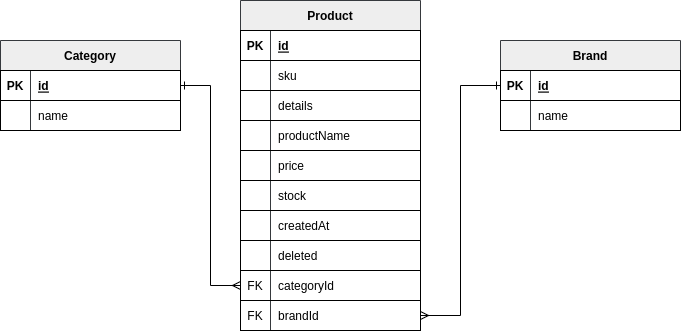

The diagram above was exported from draw.io. Its source (the exported page's mxGraphModel, read from the mxfile embedded in the PNG):
<mxGraphModel dx="678" dy="798" grid="1" gridSize="10" guides="1" tooltips="1" connect="1" arrows="1" fold="1" page="1" pageScale="1" pageWidth="850" pageHeight="1100" math="0" shadow="0">
  <root>
    <mxCell id="0" />
    <mxCell id="1" parent="0" />
    <mxCell id="sQ2bBiJzHqTdBay8zNj9-25" value="" style="shape=partialRectangle;connectable=0;fillColor=none;top=0;left=0;bottom=0;right=0;editable=1;overflow=hidden;" parent="1" vertex="1">
      <mxGeometry x="120" y="330" width="50" height="30" as="geometry">
        <mxRectangle width="50" height="30" as="alternateBounds" />
      </mxGeometry>
    </mxCell>
    <mxCell id="sQ2bBiJzHqTdBay8zNj9-68" value="Product" style="shape=table;startSize=30;container=1;collapsible=1;childLayout=tableLayout;fixedRows=1;rowLines=0;fontStyle=1;align=center;resizeLast=1;fillColor=#eeeeee;strokeColor=#36393d;" parent="1" vertex="1">
      <mxGeometry x="310" y="200" width="180" height="330" as="geometry" />
    </mxCell>
    <mxCell id="sQ2bBiJzHqTdBay8zNj9-69" value="" style="shape=tableRow;horizontal=0;startSize=0;swimlaneHead=0;swimlaneBody=0;fillColor=none;collapsible=0;dropTarget=0;points=[[0,0.5],[1,0.5]];portConstraint=eastwest;top=0;left=0;right=0;bottom=1;" parent="sQ2bBiJzHqTdBay8zNj9-68" vertex="1">
      <mxGeometry y="30" width="180" height="30" as="geometry" />
    </mxCell>
    <mxCell id="sQ2bBiJzHqTdBay8zNj9-70" value="PK" style="shape=partialRectangle;connectable=0;fillColor=none;top=0;left=0;bottom=0;right=0;fontStyle=1;overflow=hidden;" parent="sQ2bBiJzHqTdBay8zNj9-69" vertex="1">
      <mxGeometry width="30" height="30" as="geometry">
        <mxRectangle width="30" height="30" as="alternateBounds" />
      </mxGeometry>
    </mxCell>
    <mxCell id="sQ2bBiJzHqTdBay8zNj9-71" value="id" style="shape=partialRectangle;connectable=0;fillColor=none;top=0;left=0;bottom=0;right=0;align=left;spacingLeft=6;fontStyle=5;overflow=hidden;" parent="sQ2bBiJzHqTdBay8zNj9-69" vertex="1">
      <mxGeometry x="30" width="150" height="30" as="geometry">
        <mxRectangle width="150" height="30" as="alternateBounds" />
      </mxGeometry>
    </mxCell>
    <mxCell id="sQ2bBiJzHqTdBay8zNj9-72" value="" style="shape=tableRow;horizontal=0;startSize=0;swimlaneHead=0;swimlaneBody=0;fillColor=none;collapsible=0;dropTarget=0;points=[[0,0.5],[1,0.5]];portConstraint=eastwest;top=0;left=0;right=0;bottom=0;" parent="sQ2bBiJzHqTdBay8zNj9-68" vertex="1">
      <mxGeometry y="60" width="180" height="30" as="geometry" />
    </mxCell>
    <mxCell id="sQ2bBiJzHqTdBay8zNj9-73" value="" style="shape=partialRectangle;connectable=0;fillColor=none;top=0;left=0;bottom=0;right=0;editable=1;overflow=hidden;" parent="sQ2bBiJzHqTdBay8zNj9-72" vertex="1">
      <mxGeometry width="30" height="30" as="geometry">
        <mxRectangle width="30" height="30" as="alternateBounds" />
      </mxGeometry>
    </mxCell>
    <mxCell id="sQ2bBiJzHqTdBay8zNj9-74" value="sku" style="shape=partialRectangle;connectable=0;fillColor=none;top=0;left=0;bottom=0;right=0;align=left;spacingLeft=6;overflow=hidden;" parent="sQ2bBiJzHqTdBay8zNj9-72" vertex="1">
      <mxGeometry x="30" width="150" height="30" as="geometry">
        <mxRectangle width="150" height="30" as="alternateBounds" />
      </mxGeometry>
    </mxCell>
    <mxCell id="sQ2bBiJzHqTdBay8zNj9-75" value="" style="shape=tableRow;horizontal=0;startSize=0;swimlaneHead=0;swimlaneBody=0;fillColor=none;collapsible=0;dropTarget=0;points=[[0,0.5],[1,0.5]];portConstraint=eastwest;top=0;left=0;right=0;bottom=0;" parent="sQ2bBiJzHqTdBay8zNj9-68" vertex="1">
      <mxGeometry y="90" width="180" height="30" as="geometry" />
    </mxCell>
    <mxCell id="sQ2bBiJzHqTdBay8zNj9-76" value="" style="shape=partialRectangle;connectable=0;fillColor=none;top=0;left=0;bottom=0;right=0;editable=1;overflow=hidden;" parent="sQ2bBiJzHqTdBay8zNj9-75" vertex="1">
      <mxGeometry width="30" height="30" as="geometry">
        <mxRectangle width="30" height="30" as="alternateBounds" />
      </mxGeometry>
    </mxCell>
    <mxCell id="sQ2bBiJzHqTdBay8zNj9-77" value="details" style="shape=partialRectangle;connectable=0;fillColor=none;top=0;left=0;bottom=0;right=0;align=left;spacingLeft=6;overflow=hidden;" parent="sQ2bBiJzHqTdBay8zNj9-75" vertex="1">
      <mxGeometry x="30" width="150" height="30" as="geometry">
        <mxRectangle width="150" height="30" as="alternateBounds" />
      </mxGeometry>
    </mxCell>
    <mxCell id="sQ2bBiJzHqTdBay8zNj9-78" value="" style="shape=tableRow;horizontal=0;startSize=0;swimlaneHead=0;swimlaneBody=0;fillColor=none;collapsible=0;dropTarget=0;points=[[0,0.5],[1,0.5]];portConstraint=eastwest;top=0;left=0;right=0;bottom=0;" parent="sQ2bBiJzHqTdBay8zNj9-68" vertex="1">
      <mxGeometry y="120" width="180" height="30" as="geometry" />
    </mxCell>
    <mxCell id="sQ2bBiJzHqTdBay8zNj9-79" value="" style="shape=partialRectangle;connectable=0;fillColor=none;top=0;left=0;bottom=0;right=0;editable=1;overflow=hidden;" parent="sQ2bBiJzHqTdBay8zNj9-78" vertex="1">
      <mxGeometry width="30" height="30" as="geometry">
        <mxRectangle width="30" height="30" as="alternateBounds" />
      </mxGeometry>
    </mxCell>
    <mxCell id="sQ2bBiJzHqTdBay8zNj9-80" value="productName" style="shape=partialRectangle;connectable=0;fillColor=none;top=0;left=0;bottom=0;right=0;align=left;spacingLeft=6;overflow=hidden;" parent="sQ2bBiJzHqTdBay8zNj9-78" vertex="1">
      <mxGeometry x="30" width="150" height="30" as="geometry">
        <mxRectangle width="150" height="30" as="alternateBounds" />
      </mxGeometry>
    </mxCell>
    <mxCell id="sQ2bBiJzHqTdBay8zNj9-81" value="" style="shape=tableRow;horizontal=0;startSize=0;swimlaneHead=0;swimlaneBody=0;fillColor=none;collapsible=0;dropTarget=0;points=[[0,0.5],[1,0.5]];portConstraint=eastwest;top=0;left=0;right=0;bottom=0;" parent="sQ2bBiJzHqTdBay8zNj9-68" vertex="1">
      <mxGeometry y="150" width="180" height="30" as="geometry" />
    </mxCell>
    <mxCell id="sQ2bBiJzHqTdBay8zNj9-82" value="" style="shape=partialRectangle;connectable=0;fillColor=none;top=0;left=0;bottom=0;right=0;editable=1;overflow=hidden;" parent="sQ2bBiJzHqTdBay8zNj9-81" vertex="1">
      <mxGeometry width="30" height="30" as="geometry">
        <mxRectangle width="30" height="30" as="alternateBounds" />
      </mxGeometry>
    </mxCell>
    <mxCell id="sQ2bBiJzHqTdBay8zNj9-83" value="price" style="shape=partialRectangle;connectable=0;fillColor=none;top=0;left=0;bottom=0;right=0;align=left;spacingLeft=6;overflow=hidden;" parent="sQ2bBiJzHqTdBay8zNj9-81" vertex="1">
      <mxGeometry x="30" width="150" height="30" as="geometry">
        <mxRectangle width="150" height="30" as="alternateBounds" />
      </mxGeometry>
    </mxCell>
    <mxCell id="sQ2bBiJzHqTdBay8zNj9-84" value="" style="shape=tableRow;horizontal=0;startSize=0;swimlaneHead=0;swimlaneBody=0;fillColor=none;collapsible=0;dropTarget=0;points=[[0,0.5],[1,0.5]];portConstraint=eastwest;top=0;left=0;right=0;bottom=0;" parent="sQ2bBiJzHqTdBay8zNj9-68" vertex="1">
      <mxGeometry y="180" width="180" height="30" as="geometry" />
    </mxCell>
    <mxCell id="sQ2bBiJzHqTdBay8zNj9-85" value="" style="shape=partialRectangle;connectable=0;fillColor=none;top=0;left=0;bottom=0;right=0;editable=1;overflow=hidden;" parent="sQ2bBiJzHqTdBay8zNj9-84" vertex="1">
      <mxGeometry width="30" height="30" as="geometry">
        <mxRectangle width="30" height="30" as="alternateBounds" />
      </mxGeometry>
    </mxCell>
    <mxCell id="sQ2bBiJzHqTdBay8zNj9-86" value="stock" style="shape=partialRectangle;connectable=0;fillColor=none;top=0;left=0;bottom=0;right=0;align=left;spacingLeft=6;overflow=hidden;" parent="sQ2bBiJzHqTdBay8zNj9-84" vertex="1">
      <mxGeometry x="30" width="150" height="30" as="geometry">
        <mxRectangle width="150" height="30" as="alternateBounds" />
      </mxGeometry>
    </mxCell>
    <mxCell id="sQ2bBiJzHqTdBay8zNj9-87" value="" style="shape=tableRow;horizontal=0;startSize=0;swimlaneHead=0;swimlaneBody=0;fillColor=none;collapsible=0;dropTarget=0;points=[[0,0.5],[1,0.5]];portConstraint=eastwest;top=0;left=0;right=0;bottom=0;" parent="sQ2bBiJzHqTdBay8zNj9-68" vertex="1">
      <mxGeometry y="210" width="180" height="30" as="geometry" />
    </mxCell>
    <mxCell id="sQ2bBiJzHqTdBay8zNj9-88" value="" style="shape=partialRectangle;connectable=0;fillColor=none;top=0;left=0;bottom=0;right=0;editable=1;overflow=hidden;" parent="sQ2bBiJzHqTdBay8zNj9-87" vertex="1">
      <mxGeometry width="30" height="30" as="geometry">
        <mxRectangle width="30" height="30" as="alternateBounds" />
      </mxGeometry>
    </mxCell>
    <mxCell id="sQ2bBiJzHqTdBay8zNj9-89" value="createdAt" style="shape=partialRectangle;connectable=0;fillColor=none;top=0;left=0;bottom=0;right=0;align=left;spacingLeft=6;overflow=hidden;" parent="sQ2bBiJzHqTdBay8zNj9-87" vertex="1">
      <mxGeometry x="30" width="150" height="30" as="geometry">
        <mxRectangle width="150" height="30" as="alternateBounds" />
      </mxGeometry>
    </mxCell>
    <mxCell id="sQ2bBiJzHqTdBay8zNj9-90" value="" style="shape=tableRow;horizontal=0;startSize=0;swimlaneHead=0;swimlaneBody=0;fillColor=none;collapsible=0;dropTarget=0;points=[[0,0.5],[1,0.5]];portConstraint=eastwest;top=0;left=0;right=0;bottom=0;" parent="sQ2bBiJzHqTdBay8zNj9-68" vertex="1">
      <mxGeometry y="240" width="180" height="30" as="geometry" />
    </mxCell>
    <mxCell id="sQ2bBiJzHqTdBay8zNj9-91" value="" style="shape=partialRectangle;connectable=0;fillColor=none;top=0;left=0;bottom=0;right=0;editable=1;overflow=hidden;" parent="sQ2bBiJzHqTdBay8zNj9-90" vertex="1">
      <mxGeometry width="30" height="30" as="geometry">
        <mxRectangle width="30" height="30" as="alternateBounds" />
      </mxGeometry>
    </mxCell>
    <mxCell id="sQ2bBiJzHqTdBay8zNj9-92" value="deleted" style="shape=partialRectangle;connectable=0;fillColor=none;top=0;left=0;bottom=0;right=0;align=left;spacingLeft=6;overflow=hidden;" parent="sQ2bBiJzHqTdBay8zNj9-90" vertex="1">
      <mxGeometry x="30" width="150" height="30" as="geometry">
        <mxRectangle width="150" height="30" as="alternateBounds" />
      </mxGeometry>
    </mxCell>
    <mxCell id="sQ2bBiJzHqTdBay8zNj9-93" value="" style="shape=tableRow;horizontal=0;startSize=0;swimlaneHead=0;swimlaneBody=0;fillColor=none;collapsible=0;dropTarget=0;points=[[0,0.5],[1,0.5]];portConstraint=eastwest;top=0;left=0;right=0;bottom=0;" parent="sQ2bBiJzHqTdBay8zNj9-68" vertex="1">
      <mxGeometry y="270" width="180" height="30" as="geometry" />
    </mxCell>
    <mxCell id="sQ2bBiJzHqTdBay8zNj9-94" value="FK" style="shape=partialRectangle;connectable=0;fillColor=none;top=0;left=0;bottom=0;right=0;editable=1;overflow=hidden;" parent="sQ2bBiJzHqTdBay8zNj9-93" vertex="1">
      <mxGeometry width="30" height="30" as="geometry">
        <mxRectangle width="30" height="30" as="alternateBounds" />
      </mxGeometry>
    </mxCell>
    <mxCell id="sQ2bBiJzHqTdBay8zNj9-95" value="categoryId" style="shape=partialRectangle;connectable=0;fillColor=none;top=0;left=0;bottom=0;right=0;align=left;spacingLeft=6;overflow=hidden;" parent="sQ2bBiJzHqTdBay8zNj9-93" vertex="1">
      <mxGeometry x="30" width="150" height="30" as="geometry">
        <mxRectangle width="150" height="30" as="alternateBounds" />
      </mxGeometry>
    </mxCell>
    <mxCell id="sQ2bBiJzHqTdBay8zNj9-96" value="" style="shape=tableRow;horizontal=0;startSize=0;swimlaneHead=0;swimlaneBody=0;fillColor=none;collapsible=0;dropTarget=0;points=[[0,0.5],[1,0.5]];portConstraint=eastwest;top=0;left=0;right=0;bottom=0;" parent="sQ2bBiJzHqTdBay8zNj9-68" vertex="1">
      <mxGeometry y="300" width="180" height="30" as="geometry" />
    </mxCell>
    <mxCell id="sQ2bBiJzHqTdBay8zNj9-97" value="FK" style="shape=partialRectangle;connectable=0;fillColor=none;top=0;left=0;bottom=0;right=0;editable=1;overflow=hidden;" parent="sQ2bBiJzHqTdBay8zNj9-96" vertex="1">
      <mxGeometry width="30" height="30" as="geometry">
        <mxRectangle width="30" height="30" as="alternateBounds" />
      </mxGeometry>
    </mxCell>
    <mxCell id="sQ2bBiJzHqTdBay8zNj9-98" value="brandId" style="shape=partialRectangle;connectable=0;fillColor=none;top=0;left=0;bottom=0;right=0;align=left;spacingLeft=6;overflow=hidden;" parent="sQ2bBiJzHqTdBay8zNj9-96" vertex="1">
      <mxGeometry x="30" width="150" height="30" as="geometry">
        <mxRectangle width="150" height="30" as="alternateBounds" />
      </mxGeometry>
    </mxCell>
    <mxCell id="sQ2bBiJzHqTdBay8zNj9-120" style="edgeStyle=orthogonalEdgeStyle;rounded=0;orthogonalLoop=1;jettySize=auto;html=1;entryX=0;entryY=0.5;entryDx=0;entryDy=0;exitX=1;exitY=0.5;exitDx=0;exitDy=0;endArrow=ERmany;endFill=0;startArrow=ERone;startFill=0;" parent="1" source="sQ2bBiJzHqTdBay8zNj9-100" target="sQ2bBiJzHqTdBay8zNj9-93" edge="1">
      <mxGeometry relative="1" as="geometry" />
    </mxCell>
    <mxCell id="sQ2bBiJzHqTdBay8zNj9-99" value="Category" style="shape=table;startSize=30;container=1;collapsible=1;childLayout=tableLayout;fixedRows=1;rowLines=0;fontStyle=1;align=center;resizeLast=1;fillColor=#eeeeee;strokeColor=#36393d;" parent="1" vertex="1">
      <mxGeometry x="70" y="240" width="180" height="90" as="geometry" />
    </mxCell>
    <mxCell id="sQ2bBiJzHqTdBay8zNj9-100" value="" style="shape=tableRow;horizontal=0;startSize=0;swimlaneHead=0;swimlaneBody=0;fillColor=none;collapsible=0;dropTarget=0;points=[[0,0.5],[1,0.5]];portConstraint=eastwest;top=0;left=0;right=0;bottom=1;" parent="sQ2bBiJzHqTdBay8zNj9-99" vertex="1">
      <mxGeometry y="30" width="180" height="30" as="geometry" />
    </mxCell>
    <mxCell id="sQ2bBiJzHqTdBay8zNj9-101" value="PK" style="shape=partialRectangle;connectable=0;fillColor=none;top=0;left=0;bottom=0;right=0;fontStyle=1;overflow=hidden;" parent="sQ2bBiJzHqTdBay8zNj9-100" vertex="1">
      <mxGeometry width="30" height="30" as="geometry">
        <mxRectangle width="30" height="30" as="alternateBounds" />
      </mxGeometry>
    </mxCell>
    <mxCell id="sQ2bBiJzHqTdBay8zNj9-102" value="id" style="shape=partialRectangle;connectable=0;fillColor=none;top=0;left=0;bottom=0;right=0;align=left;spacingLeft=6;fontStyle=5;overflow=hidden;" parent="sQ2bBiJzHqTdBay8zNj9-100" vertex="1">
      <mxGeometry x="30" width="150" height="30" as="geometry">
        <mxRectangle width="150" height="30" as="alternateBounds" />
      </mxGeometry>
    </mxCell>
    <mxCell id="sQ2bBiJzHqTdBay8zNj9-103" value="" style="shape=tableRow;horizontal=0;startSize=0;swimlaneHead=0;swimlaneBody=0;fillColor=none;collapsible=0;dropTarget=0;points=[[0,0.5],[1,0.5]];portConstraint=eastwest;top=0;left=0;right=0;bottom=0;" parent="sQ2bBiJzHqTdBay8zNj9-99" vertex="1">
      <mxGeometry y="60" width="180" height="30" as="geometry" />
    </mxCell>
    <mxCell id="sQ2bBiJzHqTdBay8zNj9-104" value="" style="shape=partialRectangle;connectable=0;fillColor=none;top=0;left=0;bottom=0;right=0;editable=1;overflow=hidden;" parent="sQ2bBiJzHqTdBay8zNj9-103" vertex="1">
      <mxGeometry width="30" height="30" as="geometry">
        <mxRectangle width="30" height="30" as="alternateBounds" />
      </mxGeometry>
    </mxCell>
    <mxCell id="sQ2bBiJzHqTdBay8zNj9-105" value="name" style="shape=partialRectangle;connectable=0;fillColor=none;top=0;left=0;bottom=0;right=0;align=left;spacingLeft=6;overflow=hidden;" parent="sQ2bBiJzHqTdBay8zNj9-103" vertex="1">
      <mxGeometry x="30" width="150" height="30" as="geometry">
        <mxRectangle width="150" height="30" as="alternateBounds" />
      </mxGeometry>
    </mxCell>
    <mxCell id="sQ2bBiJzHqTdBay8zNj9-119" style="edgeStyle=orthogonalEdgeStyle;rounded=0;orthogonalLoop=1;jettySize=auto;html=1;exitX=0;exitY=0.5;exitDx=0;exitDy=0;startArrow=ERone;startFill=0;endArrow=ERmany;endFill=0;" parent="1" source="sQ2bBiJzHqTdBay8zNj9-113" target="sQ2bBiJzHqTdBay8zNj9-96" edge="1">
      <mxGeometry relative="1" as="geometry" />
    </mxCell>
    <mxCell id="sQ2bBiJzHqTdBay8zNj9-112" value="Brand" style="shape=table;startSize=30;container=1;collapsible=1;childLayout=tableLayout;fixedRows=1;rowLines=0;fontStyle=1;align=center;resizeLast=1;fillColor=#eeeeee;strokeColor=#36393d;" parent="1" vertex="1">
      <mxGeometry x="570" y="240" width="180" height="90" as="geometry" />
    </mxCell>
    <mxCell id="sQ2bBiJzHqTdBay8zNj9-113" value="" style="shape=tableRow;horizontal=0;startSize=0;swimlaneHead=0;swimlaneBody=0;fillColor=none;collapsible=0;dropTarget=0;points=[[0,0.5],[1,0.5]];portConstraint=eastwest;top=0;left=0;right=0;bottom=1;" parent="sQ2bBiJzHqTdBay8zNj9-112" vertex="1">
      <mxGeometry y="30" width="180" height="30" as="geometry" />
    </mxCell>
    <mxCell id="sQ2bBiJzHqTdBay8zNj9-114" value="PK" style="shape=partialRectangle;connectable=0;fillColor=none;top=0;left=0;bottom=0;right=0;fontStyle=1;overflow=hidden;" parent="sQ2bBiJzHqTdBay8zNj9-113" vertex="1">
      <mxGeometry width="30" height="30" as="geometry">
        <mxRectangle width="30" height="30" as="alternateBounds" />
      </mxGeometry>
    </mxCell>
    <mxCell id="sQ2bBiJzHqTdBay8zNj9-115" value="id" style="shape=partialRectangle;connectable=0;fillColor=none;top=0;left=0;bottom=0;right=0;align=left;spacingLeft=6;fontStyle=5;overflow=hidden;" parent="sQ2bBiJzHqTdBay8zNj9-113" vertex="1">
      <mxGeometry x="30" width="150" height="30" as="geometry">
        <mxRectangle width="150" height="30" as="alternateBounds" />
      </mxGeometry>
    </mxCell>
    <mxCell id="sQ2bBiJzHqTdBay8zNj9-116" value="" style="shape=tableRow;horizontal=0;startSize=0;swimlaneHead=0;swimlaneBody=0;fillColor=none;collapsible=0;dropTarget=0;points=[[0,0.5],[1,0.5]];portConstraint=eastwest;top=0;left=0;right=0;bottom=0;" parent="sQ2bBiJzHqTdBay8zNj9-112" vertex="1">
      <mxGeometry y="60" width="180" height="30" as="geometry" />
    </mxCell>
    <mxCell id="sQ2bBiJzHqTdBay8zNj9-117" value="" style="shape=partialRectangle;connectable=0;fillColor=none;top=0;left=0;bottom=0;right=0;editable=1;overflow=hidden;" parent="sQ2bBiJzHqTdBay8zNj9-116" vertex="1">
      <mxGeometry width="30" height="30" as="geometry">
        <mxRectangle width="30" height="30" as="alternateBounds" />
      </mxGeometry>
    </mxCell>
    <mxCell id="sQ2bBiJzHqTdBay8zNj9-118" value="name" style="shape=partialRectangle;connectable=0;fillColor=none;top=0;left=0;bottom=0;right=0;align=left;spacingLeft=6;overflow=hidden;" parent="sQ2bBiJzHqTdBay8zNj9-116" vertex="1">
      <mxGeometry x="30" width="150" height="30" as="geometry">
        <mxRectangle width="150" height="30" as="alternateBounds" />
      </mxGeometry>
    </mxCell>
  </root>
</mxGraphModel>